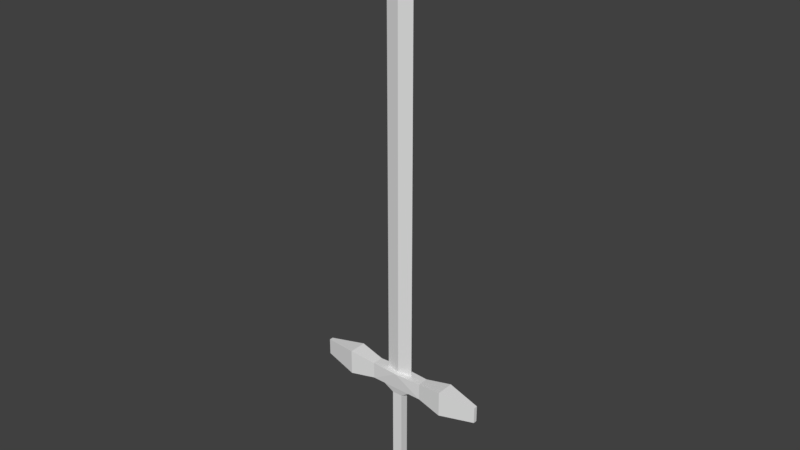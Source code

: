 # Source: Sword.blend  (saved by Blender 2.78.0; exported with 4.5.12 LTS)
import bpy
from mathutils import Matrix  # noqa: F401  (used for matrix-valued properties, if any)

bpy.ops.wm.read_factory_settings(use_empty=True)
scene = bpy.context.scene
scene.name = 'Scene'

# ---- collections
col_collection_1 = bpy.data.collections.new('Collection 1'); scene.collection.children.link(col_collection_1)

# ---- materials (node trees are filled in below, after node groups)
mat_material = bpy.data.materials.new('Material')
mat_material.alpha_threshold = 0.0
mat_material.use_transparent_shadow = False
mat_material.roughness = 0.5
mat_material.line_color = (0.0, 0.0, 0.0, 1.0)

# ---- material node trees

# ---- world
world_world = bpy.data.worlds.new('World'); scene.world = world_world
world_world.color = (0.05088, 0.05088, 0.05088)
world_world.use_sun_shadow = False
world_world.sun_shadow_jitter_overblur = 0.0
world_world.cycles.sampling_method = 'MANUAL'

# ---- meshes
me_cube = bpy.data.meshes.new('Cube')
me_cube.from_pydata([(0.0625, -2.608e-08, 0.03282), (-0.0625, -1.863e-08, 0.03282), (0.125, 0.025, -0.04218), (0.125, -0.025, -0.04218), (-0.125, -0.025, -0.04218), (-0.125, 0.025, -0.04218), (0.125, 0.025, 0.03282), (0.125, -0.025, 0.03282), (-0.125, -0.025, 0.03282), (-0.125, 0.025, 0.03282), (-0.2414, -0.04023, -0.06101), (-0.2414, 0.04023, -0.06101), (-0.2414, -0.04023, 0.05165), (-0.2414, 0.04023, 0.05165), (0.2414, 0.04023, -0.06101), (0.2414, -0.04023, -0.06101), (0.2414, 0.04023, 0.05165), (0.2414, -0.04023, 0.05165), (0.0625, -2.608e-08, 1.783), (-0.0625, -1.863e-08, 1.783), (2.98e-08, 0.0125, 0.03282), (-6.706e-08, -0.0125, 0.03282), (2.98e-08, 0.03125, 0.03282), (-5.96e-08, -0.03125, 0.03282), (-1.863e-08, -2.235e-08, 2.033), (2.98e-08, 0.0125, 1.783), (-6.706e-08, -0.0125, 1.783), (0.3995, 0.008719, -0.0413), (0.3995, -0.008719, -0.0413), (0.3995, 0.008719, 0.03194), (0.3995, -0.008719, 0.03194), (-0.3995, -0.008719, -0.0413), (-0.3995, 0.008719, -0.0413), (-0.3995, -0.008719, 0.03194), (-0.3995, 0.008719, 0.03194), (0.03125, -0.025, -0.5422), (0.03125, 0.025, -0.5422), (0.06562, -0.025, -0.04218), (0.06563, 0.025, -0.04218), (-0.06562, 0.025, -0.04218), (-0.03125, 0.025, -0.5422), (-0.03125, -0.025, -0.5422), (-0.06563, -0.025, -0.04218), (0.02344, 0.01875, -0.07359), (-0.02344, 0.01875, -0.07359), (-0.02344, -0.01875, -0.07359), (0.02344, -0.01875, -0.07359), (0.02344, 0.01875, -0.462), (-0.02344, -0.01875, -0.462), (-0.02344, 0.01875, -0.462), (0.02344, -0.01875, -0.462), (0.02344, -0.01875, -0.5672), (0.02344, 0.01875, -0.5672), (-0.02344, 0.01875, -0.5672), (-0.02344, -0.01875, -0.5672)], [], [(6, 0, 7), (23, 21, 1, 8), (8, 1, 9), (20, 22, 9, 1), (5, 4, 10, 11), (3, 2, 14, 15), (13, 11, 32, 34), (4, 8, 12, 10), (8, 9, 13, 12), (9, 5, 11, 13), (16, 17, 30, 29), (2, 6, 16, 14), (6, 7, 17, 16), (7, 3, 15, 17), (20, 25, 18, 0), (19, 26, 24), (24, 26, 18), (1, 19, 25, 20), (0, 6, 22, 20), (7, 0, 21, 23), (19, 24, 25), (24, 18, 25), (1, 21, 26, 19), (18, 26, 21, 0), (27, 29, 30, 28), (14, 16, 29, 27), (17, 15, 28, 30), (15, 14, 27, 28), (31, 33, 34, 32), (11, 10, 31, 32), (12, 13, 34, 33), (10, 12, 33, 31), (3, 7, 23, 37), (22, 6, 2, 38), (38, 39, 22), (37, 23, 42), (4, 42, 23, 8), (5, 9, 22, 39), (2, 3, 37, 38), (4, 5, 39, 42), (49, 47, 36, 40), (48, 49, 40, 41), (47, 50, 35, 36), (50, 48, 41, 35), (37, 42, 45, 46), (38, 37, 46, 43), (42, 39, 44, 45), (39, 38, 43, 44), (46, 45, 48, 50), (43, 46, 50, 47), (45, 44, 49, 48), (44, 43, 47, 49), (40, 36, 52, 53), (53, 52, 51, 54), (35, 41, 54, 51), (36, 35, 51, 52), (41, 40, 53, 54)])
_uv = me_cube.uv_layers.new(name='UVMap')
_uv.uv.foreach_set('vector', [0.6642, 0.1853, 0.6336, 0.2165, 0.603, 0.1853, 0.603, 0.2478, 0.6183, 0.2478, 0.6336, 0.2165, 0.603, 0.1853, 0.603, 0.1853, 0.6336, 0.2165, 0.6642, 0.1853, 0.6489, 0.2478, 0.6642, 0.2478, 0.6642, 0.1853, 0.6336, 0.2165, 0.6641, 0.1853, 0.603, 0.1853, 0.5843, 0.1271, 0.6828, 0.1271, 0.6642, 0.1853, 0.603, 0.1853, 0.5844, 0.1271, 0.6828, 0.1271, 0.6302, 0.3972, 0.6302, 0.3254, 0.7836, 0.3374, 0.7836, 0.3841, 0.5173, 0.3371, 0.5173, 0.3849, 0.6302, 0.3972, 0.6302, 0.3254, 0.603, 0.1853, 0.6642, 0.1853, 0.6828, 0.1271, 0.5844, 0.1271, 0.5173, 0.3849, 0.5173, 0.3371, 0.6302, 0.3254, 0.6302, 0.3972, 0.6828, 0.1271, 0.5843, 0.1271, 0.6229, 0.04799, 0.6443, 0.04799, 0.2748, 0.3371, 0.2748, 0.3849, 0.1619, 0.3972, 0.1619, 0.3254, 0.6642, 0.1853, 0.603, 0.1853, 0.5843, 0.1271, 0.6828, 0.1271, 0.2748, 0.3849, 0.2748, 0.3371, 0.1619, 0.3254, 0.1619, 0.3972, 0.9141, 0.9998, 0.9141, 0.1248, 0.8376, 0.125, 0.8376, 1.0, 0.9906, 0.125, 0.9141, 0.1248, 0.9141, 0.0, 0.9141, 0.0, 0.9141, 0.1248, 0.8376, 0.125, 0.9906, 1.0, 0.9906, 0.125, 0.9141, 0.1248, 0.9141, 0.9998, 0.6336, 0.2165, 0.6642, 0.1853, 0.6642, 0.2478, 0.6489, 0.2478, 0.603, 0.1853, 0.6336, 0.2165, 0.6183, 0.2478, 0.603, 0.2478, 0.9906, 0.125, 0.9141, 0.0, 0.9141, 0.1248, 0.9141, 0.0, 0.8376, 0.125, 0.9141, 0.1248, 0.9906, 1.0, 0.9141, 0.9998, 0.9141, 0.1248, 0.9906, 0.125, 0.8376, 0.125, 0.9141, 0.1248, 0.9141, 0.9998, 0.8376, 1.0, 0.6443, 0.002922, 0.6443, 0.03951, 0.6229, 0.03951, 0.6229, 0.002922, 0.1619, 0.3254, 0.1619, 0.3972, 0.008576, 0.3841, 0.008576, 0.3374, 0.1619, 0.3972, 0.1619, 0.3254, 0.008576, 0.3374, 0.008576, 0.3841, 0.6828, 0.1271, 0.5844, 0.1271, 0.6229, 0.04799, 0.6443, 0.04798, 0.6443, 0.002922, 0.6443, 0.03951, 0.6229, 0.03951, 0.6229, 0.002922, 0.6828, 0.1271, 0.5843, 0.1271, 0.6229, 0.04799, 0.6443, 0.04798, 0.5844, 0.1271, 0.6828, 0.1271, 0.6442, 0.04799, 0.6229, 0.04799, 0.6302, 0.3254, 0.6302, 0.3972, 0.7836, 0.3841, 0.7836, 0.3374, 0.2748, 0.3371, 0.2748, 0.3849, 0.3961, 0.385, 0.3324, 0.3371, 0.3961, 0.385, 0.2748, 0.3849, 0.2748, 0.3371, 0.3324, 0.3371, 0.3324, 0.3371, 0.4597, 0.3371, 0.3961, 0.385, 0.3324, 0.3371, 0.3961, 0.385, 0.4597, 0.3371, 0.5173, 0.3371, 0.4597, 0.3371, 0.3961, 0.385, 0.5173, 0.3849, 0.5173, 0.3371, 0.5173, 0.3849, 0.3961, 0.385, 0.4597, 0.3371, 0.603, 0.1853, 0.6642, 0.1853, 0.6642, 0.2165, 0.603, 0.2165, 0.603, 0.1853, 0.6641, 0.1853, 0.6641, 0.2165, 0.603, 0.2165, 0.4188, 0.0695, 0.3734, 0.0695, 0.3658, 0.01853, 0.4264, 0.01853, 0.4193, 0.0695, 0.3729, 0.0695, 0.3652, 0.01853, 0.427, 0.01853, 0.3729, 0.0695, 0.4193, 0.0695, 0.427, 0.01853, 0.3652, 0.01853, 0.3734, 0.0695, 0.4188, 0.0695, 0.4264, 0.01853, 0.3658, 0.01853, 0.3324, 0.3371, 0.4597, 0.3371, 0.4188, 0.317, 0.3734, 0.317, 0.603, 0.2165, 0.6642, 0.2165, 0.6642, 0.2478, 0.603, 0.2478, 0.603, 0.2165, 0.6641, 0.2165, 0.6642, 0.2478, 0.603, 0.2478, 0.4597, 0.3371, 0.3324, 0.3371, 0.3734, 0.317, 0.4188, 0.317, 0.3734, 0.317, 0.4188, 0.317, 0.4188, 0.0695, 0.3734, 0.0695, 0.3729, 0.317, 0.4193, 0.317, 0.4193, 0.0695, 0.3729, 0.0695, 0.4193, 0.317, 0.3729, 0.317, 0.3729, 0.0695, 0.4193, 0.0695, 0.4188, 0.317, 0.3734, 0.317, 0.3734, 0.0695, 0.4188, 0.0695, 0.4264, 0.01853, 0.3658, 0.01853, 0.3734, 0.002493, 0.4188, 0.002493, 0.4615, 0.04236, 0.4615, 0.01892, 0.5074, 0.01892, 0.5074, 0.04236, 0.3658, 0.01853, 0.4264, 0.01853, 0.4188, 0.00251, 0.3734, 0.00251, 0.3652, 0.01853, 0.427, 0.01853, 0.4193, 0.00251, 0.3729, 0.00251, 0.427, 0.01853, 0.3652, 0.01853, 0.3729, 0.00251, 0.4193, 0.00251])
me_cube.materials.append(mat_material)
me_cube.use_remesh_preserve_volume = False
me_cube.use_remesh_preserve_attributes = False
me_cube.use_mirror_vertex_groups = False
me_cube.update()

# ---- objects
ob_cube = bpy.data.objects.new('Cube', me_cube)

# ---- transforms, parenting, visibility, modifiers, constraints
ob_cube.location = (0.0, 0.0, 0.0)
ob_cube.lock_rotations_4d = False
ob_cube.empty_display_type = 'ARROWS'
ob_cube.lineart.crease_threshold = 0.0

# ---- collection membership
col_collection_1.objects.link(ob_cube)

# ---- scene / render settings (as saved in the file)
scene.frame_start = 1; scene.frame_end = 250; scene.frame_set(1)
scene.render.engine = 'BLENDER_EEVEE_NEXT'
scene.render.resolution_percentage = 50
scene.render.dither_intensity = 0.0
scene.cycles.use_denoising = False
scene.cycles.samples = 128
scene.cycles.sampling_pattern = 'TABULATED_SOBOL'
scene.cycles.light_sampling_threshold = 0.0
scene.cycles.use_adaptive_sampling = False
scene.cycles.use_light_tree = False
scene.cycles.blur_glossy = 0.0
scene.cycles.sample_clamp_indirect = 0.0
scene.view_settings.view_transform = 'Standard'
bpy.context.view_layer.update()

# ---- added for rendering (the .blend has no active camera and no usable light): camera, sun
cam_auto = bpy.data.cameras.new('AutoCamera')
cam_auto.lens = 50.0
cam_auto.sensor_width = 36.0
cam_auto.clip_end = 1000.0
ob_auto_camera = bpy.data.objects.new('AutoCamera', cam_auto)
scene.collection.objects.link(ob_auto_camera)
ob_auto_camera.location = (2.51772, -3.02127, 2.747)
ob_auto_camera.rotation_euler = (1.09748, -7.21219e-08, 0.694738)
scene.camera = ob_auto_camera
light_auto_sun = bpy.data.lights.new('AutoSun', 'SUN')
light_auto_sun.energy = 3.0
light_auto_sun.angle = 0.0523599
ob_auto_sun = bpy.data.objects.new('AutoSun', light_auto_sun)
scene.collection.objects.link(ob_auto_sun)
ob_auto_sun.rotation_euler = (0.872665, 0.174533, 0.523599)
bpy.context.view_layer.update()
